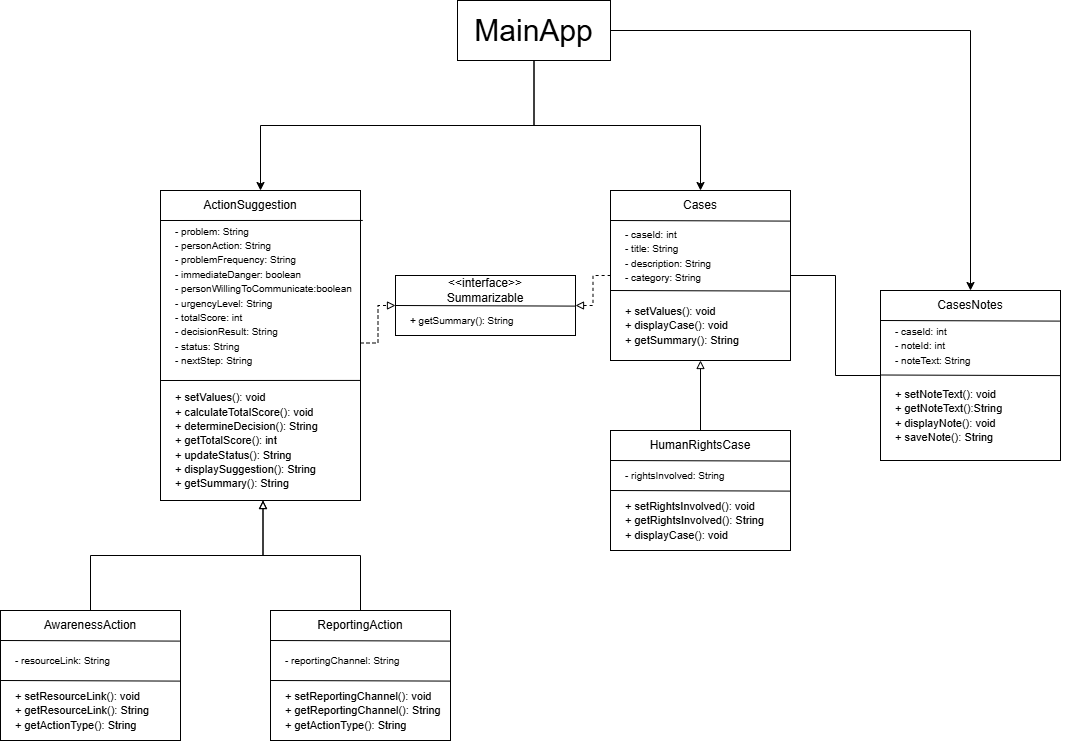

The diagram above was exported from draw.io. Its source (the exported page's mxGraphModel, read from the mxfile embedded in the PNG):
<mxGraphModel dx="1122" dy="748" grid="1" gridSize="10" guides="1" tooltips="1" connect="1" arrows="1" fold="1" page="1" pageScale="1" pageWidth="827" pageHeight="1169" math="0" shadow="0">
  <root>
    <mxCell id="0" />
    <mxCell id="1" parent="0" />
    <mxCell id="kTWWRxPAO6bFL8szMa26-12" parent="1" style="rounded=0;whiteSpace=wrap;html=1;" value="" vertex="1">
      <mxGeometry height="310" width="200" x="390" y="630" as="geometry" />
    </mxCell>
    <mxCell id="kTWWRxPAO6bFL8szMa26-9" parent="1" style="text;html=1;whiteSpace=wrap;strokeColor=none;fillColor=none;align=left;verticalAlign=middle;rounded=0;" value="&lt;font style=&quot;font-size: 10px;&quot;&gt;&lt;span style=&quot;background-color: light-dark(#ffffff, var(--ge-dark-color, #121212)); color: light-dark(rgb(0, 0, 0), rgb(255, 255, 255));&quot;&gt;- problem: String&lt;/span&gt;&lt;br&gt;&lt;span style=&quot;background-color: light-dark(#ffffff, var(--ge-dark-color, #121212)); color: light-dark(rgb(0, 0, 0), rgb(255, 255, 255));&quot;&gt;- personAction: String&lt;/span&gt;&lt;br&gt;&lt;span style=&quot;background-color: light-dark(#ffffff, var(--ge-dark-color, #121212)); color: light-dark(rgb(0, 0, 0), rgb(255, 255, 255));&quot;&gt;- problemFrequency: String&lt;/span&gt;&lt;br&gt;&lt;span style=&quot;background-color: light-dark(#ffffff, var(--ge-dark-color, #121212)); color: light-dark(rgb(0, 0, 0), rgb(255, 255, 255));&quot;&gt;- immediateDanger: boolean&lt;/span&gt;&lt;br&gt;&lt;span style=&quot;background-color: light-dark(#ffffff, var(--ge-dark-color, #121212)); color: light-dark(rgb(0, 0, 0), rgb(255, 255, 255));&quot;&gt;- personWillingToCommunicate:boolean&lt;/span&gt;&lt;br&gt;&lt;span style=&quot;background-color: light-dark(#ffffff, var(--ge-dark-color, #121212)); color: light-dark(rgb(0, 0, 0), rgb(255, 255, 255));&quot;&gt;- urgencyLevel: String&lt;/span&gt;&lt;br&gt;&lt;span style=&quot;background-color: light-dark(#ffffff, var(--ge-dark-color, #121212)); color: light-dark(rgb(0, 0, 0), rgb(255, 255, 255));&quot;&gt;- totalScore: int&lt;/span&gt;&lt;br&gt;&lt;span style=&quot;background-color: light-dark(#ffffff, var(--ge-dark-color, #121212)); color: light-dark(rgb(0, 0, 0), rgb(255, 255, 255));&quot;&gt;- decisionResult: String&lt;/span&gt;&lt;br&gt;&lt;span style=&quot;background-color: light-dark(#ffffff, var(--ge-dark-color, #121212)); color: light-dark(rgb(0, 0, 0), rgb(255, 255, 255));&quot;&gt;- status: String&lt;/span&gt;&lt;br&gt;&lt;span style=&quot;background-color: light-dark(#ffffff, var(--ge-dark-color, #121212)); color: light-dark(rgb(0, 0, 0), rgb(255, 255, 255));&quot;&gt;- nextStep: String&lt;/span&gt;&lt;/font&gt;" vertex="1">
      <mxGeometry height="190" width="187.5" x="402.5" y="640" as="geometry" />
    </mxCell>
    <mxCell id="kTWWRxPAO6bFL8szMa26-8" parent="1" style="text;html=1;whiteSpace=wrap;strokeColor=none;fillColor=none;align=center;verticalAlign=middle;rounded=0;" value="ActionSuggestion" vertex="1">
      <mxGeometry height="30" width="130" x="415" y="630" as="geometry" />
    </mxCell>
    <mxCell id="kTWWRxPAO6bFL8szMa26-24" edge="1" parent="1" style="endArrow=none;html=1;rounded=0;exitX=-0.002;exitY=0.194;exitDx=0;exitDy=0;exitPerimeter=0;entryX=1.012;entryY=0.105;entryDx=0;entryDy=0;entryPerimeter=0;" target="kTWWRxPAO6bFL8szMa26-9" value="">
      <mxGeometry height="50" relative="1" width="50" as="geometry">
        <mxPoint x="390" y="660" as="sourcePoint" />
        <mxPoint x="569.46" y="660.6" as="targetPoint" />
      </mxGeometry>
    </mxCell>
    <mxCell id="kTWWRxPAO6bFL8szMa26-25" edge="1" parent="1" style="endArrow=none;html=1;rounded=0;exitX=-0.002;exitY=0.194;exitDx=0;exitDy=0;exitPerimeter=0;" value="">
      <mxGeometry height="50" relative="1" width="50" as="geometry">
        <mxPoint x="390.54" y="820" as="sourcePoint" />
        <mxPoint x="590" y="819.9300000000001" as="targetPoint" />
      </mxGeometry>
    </mxCell>
    <mxCell id="kTWWRxPAO6bFL8szMa26-27" parent="1" style="text;html=1;whiteSpace=wrap;strokeColor=none;fillColor=none;align=left;verticalAlign=middle;rounded=0;" value="&lt;font style=&quot;font-size: 11px;&quot;&gt;+ setValues(): void&lt;/font&gt;&lt;div&gt;&lt;font style=&quot;font-size: 11px;&quot;&gt;+ calculateTotalScore(): void&lt;/font&gt;&lt;/div&gt;&lt;div&gt;&lt;font style=&quot;font-size: 11px;&quot;&gt;+ determineDecision(): String&lt;/font&gt;&lt;/div&gt;&lt;div&gt;&lt;font style=&quot;font-size: 11px;&quot;&gt;+ getTotalScore(): int&lt;/font&gt;&lt;/div&gt;&lt;div&gt;&lt;font style=&quot;font-size: 11px;&quot;&gt;+ updateStatus(): String&lt;/font&gt;&lt;/div&gt;&lt;div&gt;&lt;font style=&quot;font-size: 11px;&quot;&gt;+ displaySuggestion(): String&lt;/font&gt;&lt;/div&gt;&lt;div&gt;&lt;font style=&quot;font-size: 11px;&quot;&gt;+ getSummary(): String&lt;/font&gt;&lt;/div&gt;" vertex="1">
      <mxGeometry height="120" width="180" x="402.5" y="820" as="geometry" />
    </mxCell>
    <mxCell id="kTWWRxPAO6bFL8szMa26-28" parent="1" style="rounded=0;whiteSpace=wrap;html=1;" value="" vertex="1">
      <mxGeometry height="130" width="180" x="230" y="1050" as="geometry" />
    </mxCell>
    <mxCell id="kTWWRxPAO6bFL8szMa26-29" parent="1" style="text;html=1;whiteSpace=wrap;strokeColor=none;fillColor=none;align=left;verticalAlign=middle;rounded=0;" value="&lt;span style=&quot;font-size: 10px;&quot;&gt;- resourceLink: String&lt;/span&gt;" vertex="1">
      <mxGeometry height="20" width="142.5" x="242.5" y="1090" as="geometry" />
    </mxCell>
    <mxCell id="kTWWRxPAO6bFL8szMa26-30" parent="1" style="text;html=1;whiteSpace=wrap;strokeColor=none;fillColor=none;align=center;verticalAlign=middle;rounded=0;" value="AwarenessAction" vertex="1">
      <mxGeometry height="30" width="130" x="255" y="1050" as="geometry" />
    </mxCell>
    <mxCell id="kTWWRxPAO6bFL8szMa26-31" edge="1" parent="1" style="endArrow=none;html=1;rounded=0;exitX=-0.002;exitY=0.194;exitDx=0;exitDy=0;exitPerimeter=0;entryX=0.995;entryY=0.197;entryDx=0;entryDy=0;entryPerimeter=0;" value="">
      <mxGeometry height="50" relative="1" width="50" as="geometry">
        <mxPoint x="230" y="1080" as="sourcePoint" />
        <mxPoint x="409.46000000000004" y="1080.6" as="targetPoint" />
      </mxGeometry>
    </mxCell>
    <mxCell id="kTWWRxPAO6bFL8szMa26-32" edge="1" parent="1" style="endArrow=none;html=1;rounded=0;exitX=-0.002;exitY=0.194;exitDx=0;exitDy=0;exitPerimeter=0;entryX=0.995;entryY=0.197;entryDx=0;entryDy=0;entryPerimeter=0;" value="">
      <mxGeometry height="50" relative="1" width="50" as="geometry">
        <mxPoint x="230.53999999999996" y="1120" as="sourcePoint" />
        <mxPoint x="410" y="1120.6" as="targetPoint" />
      </mxGeometry>
    </mxCell>
    <mxCell id="kTWWRxPAO6bFL8szMa26-33" parent="1" style="text;html=1;whiteSpace=wrap;strokeColor=none;fillColor=none;align=left;verticalAlign=middle;rounded=0;" value="&lt;font style=&quot;font-size: 11px;&quot;&gt;+ setResourceLink(): void&lt;/font&gt;&lt;div&gt;&lt;font style=&quot;font-size: 11px;&quot;&gt;+ getResourceLink(): String&lt;/font&gt;&lt;/div&gt;&lt;div&gt;&lt;font style=&quot;font-size: 11px;&quot;&gt;+ getActionType(): String&lt;/font&gt;&lt;/div&gt;" vertex="1">
      <mxGeometry height="60" width="180" x="242.5" y="1120" as="geometry" />
    </mxCell>
    <mxCell id="kTWWRxPAO6bFL8szMa26-41" parent="1" style="rounded=0;whiteSpace=wrap;html=1;" value="" vertex="1">
      <mxGeometry height="130" width="180" x="500" y="1050" as="geometry" />
    </mxCell>
    <mxCell id="kTWWRxPAO6bFL8szMa26-42" parent="1" style="text;html=1;whiteSpace=wrap;strokeColor=none;fillColor=none;align=left;verticalAlign=middle;rounded=0;" value="&lt;span style=&quot;font-size: 10px;&quot;&gt;- reportingChannel: String&lt;/span&gt;" vertex="1">
      <mxGeometry height="20" width="142.5" x="512.5" y="1090" as="geometry" />
    </mxCell>
    <mxCell id="kTWWRxPAO6bFL8szMa26-48" edge="1" parent="1" source="kTWWRxPAO6bFL8szMa26-43" style="edgeStyle=orthogonalEdgeStyle;rounded=0;orthogonalLoop=1;jettySize=auto;html=1;exitX=0.5;exitY=0;exitDx=0;exitDy=0;entryX=0.5;entryY=1;entryDx=0;entryDy=0;endArrow=block;endFill=0;" target="kTWWRxPAO6bFL8szMa26-27">
      <mxGeometry relative="1" x="0.0024" as="geometry" />
    </mxCell>
    <mxCell id="kTWWRxPAO6bFL8szMa26-43" parent="1" style="text;html=1;whiteSpace=wrap;strokeColor=none;fillColor=none;align=center;verticalAlign=middle;rounded=0;" value="ReportingAction" vertex="1">
      <mxGeometry height="30" width="130" x="525" y="1050" as="geometry" />
    </mxCell>
    <mxCell id="kTWWRxPAO6bFL8szMa26-44" edge="1" parent="1" style="endArrow=none;html=1;rounded=0;exitX=-0.002;exitY=0.194;exitDx=0;exitDy=0;exitPerimeter=0;entryX=0.995;entryY=0.197;entryDx=0;entryDy=0;entryPerimeter=0;" value="">
      <mxGeometry height="50" relative="1" width="50" as="geometry">
        <mxPoint x="500" y="1080" as="sourcePoint" />
        <mxPoint x="679.46" y="1080.6" as="targetPoint" />
      </mxGeometry>
    </mxCell>
    <mxCell id="kTWWRxPAO6bFL8szMa26-45" edge="1" parent="1" style="endArrow=none;html=1;rounded=0;exitX=-0.002;exitY=0.194;exitDx=0;exitDy=0;exitPerimeter=0;entryX=0.995;entryY=0.197;entryDx=0;entryDy=0;entryPerimeter=0;" value="">
      <mxGeometry height="50" relative="1" width="50" as="geometry">
        <mxPoint x="500.53999999999996" y="1120" as="sourcePoint" />
        <mxPoint x="680" y="1120.6" as="targetPoint" />
      </mxGeometry>
    </mxCell>
    <mxCell id="kTWWRxPAO6bFL8szMa26-46" parent="1" style="text;html=1;whiteSpace=wrap;strokeColor=none;fillColor=none;align=left;verticalAlign=middle;rounded=0;" value="&lt;font style=&quot;font-size: 11px;&quot;&gt;+ setReportingChannel(): void&lt;/font&gt;&lt;div&gt;&lt;font style=&quot;font-size: 11px;&quot;&gt;+ getReportingChannel(): String&lt;/font&gt;&lt;/div&gt;&lt;div&gt;&lt;font style=&quot;font-size: 11px;&quot;&gt;+ getActionType(): String&lt;/font&gt;&lt;/div&gt;" vertex="1">
      <mxGeometry height="60" width="180" x="512.5" y="1120" as="geometry" />
    </mxCell>
    <mxCell id="kTWWRxPAO6bFL8szMa26-47" edge="1" parent="1" source="kTWWRxPAO6bFL8szMa26-30" style="endArrow=block;html=1;rounded=0;entryX=0.5;entryY=1;entryDx=0;entryDy=0;endFill=0;exitX=0.5;exitY=0;exitDx=0;exitDy=0;edgeStyle=orthogonalEdgeStyle;" target="kTWWRxPAO6bFL8szMa26-27" value="">
      <mxGeometry height="50" relative="1" width="50" as="geometry">
        <mxPoint x="402.5" y="1005" as="sourcePoint" />
        <mxPoint x="482.5" y="985" as="targetPoint" />
      </mxGeometry>
    </mxCell>
    <mxCell id="kTWWRxPAO6bFL8szMa26-68" edge="1" parent="1" source="kTWWRxPAO6bFL8szMa26-49" style="edgeStyle=orthogonalEdgeStyle;rounded=0;orthogonalLoop=1;jettySize=auto;html=1;exitX=1;exitY=0.5;exitDx=0;exitDy=0;entryX=0;entryY=0.5;entryDx=0;entryDy=0;endArrow=none;endFill=0;" target="kTWWRxPAO6bFL8szMa26-62">
      <mxGeometry relative="1" as="geometry" />
    </mxCell>
    <mxCell id="kTWWRxPAO6bFL8szMa26-49" parent="1" style="rounded=0;whiteSpace=wrap;html=1;" value="" vertex="1">
      <mxGeometry height="170" width="180" x="840" y="630" as="geometry" />
    </mxCell>
    <mxCell id="kTWWRxPAO6bFL8szMa26-50" parent="1" style="text;html=1;whiteSpace=wrap;strokeColor=none;fillColor=none;align=left;verticalAlign=middle;rounded=0;" value="&lt;span style=&quot;font-size: 10px;&quot;&gt;- caseId: int&lt;/span&gt;&lt;div&gt;&lt;span style=&quot;font-size: 10px;&quot;&gt;- title: String&lt;/span&gt;&lt;/div&gt;&lt;div&gt;&lt;span style=&quot;font-size: 10px;&quot;&gt;- description: String&lt;/span&gt;&lt;/div&gt;&lt;div&gt;&lt;span style=&quot;font-size: 10px;&quot;&gt;- category: String&lt;/span&gt;&lt;/div&gt;" vertex="1">
      <mxGeometry height="70" width="142.5" x="852.5" y="660" as="geometry" />
    </mxCell>
    <mxCell id="kTWWRxPAO6bFL8szMa26-51" parent="1" style="text;html=1;whiteSpace=wrap;strokeColor=none;fillColor=none;align=center;verticalAlign=middle;rounded=0;" value="Cases" vertex="1">
      <mxGeometry height="30" width="130" x="865" y="630" as="geometry" />
    </mxCell>
    <mxCell id="kTWWRxPAO6bFL8szMa26-52" edge="1" parent="1" style="endArrow=none;html=1;rounded=0;exitX=-0.002;exitY=0.194;exitDx=0;exitDy=0;exitPerimeter=0;entryX=0.995;entryY=0.197;entryDx=0;entryDy=0;entryPerimeter=0;" value="">
      <mxGeometry height="50" relative="1" width="50" as="geometry">
        <mxPoint x="840" y="660" as="sourcePoint" />
        <mxPoint x="1019.46" y="660.5999999999999" as="targetPoint" />
      </mxGeometry>
    </mxCell>
    <mxCell id="kTWWRxPAO6bFL8szMa26-53" edge="1" parent="1" style="endArrow=none;html=1;rounded=0;exitX=-0.002;exitY=0.194;exitDx=0;exitDy=0;exitPerimeter=0;entryX=0.995;entryY=0.197;entryDx=0;entryDy=0;entryPerimeter=0;" value="">
      <mxGeometry height="50" relative="1" width="50" as="geometry">
        <mxPoint x="840" y="730" as="sourcePoint" />
        <mxPoint x="1019.46" y="730.6" as="targetPoint" />
      </mxGeometry>
    </mxCell>
    <mxCell id="kTWWRxPAO6bFL8szMa26-54" parent="1" style="text;html=1;whiteSpace=wrap;strokeColor=none;fillColor=none;align=left;verticalAlign=middle;rounded=0;" value="&lt;span style=&quot;font-size: 11px;&quot;&gt;+ setValues(): void&lt;/span&gt;&lt;div&gt;&lt;span style=&quot;font-size: 11px;&quot;&gt;+ displayCase(): void&lt;/span&gt;&lt;/div&gt;&lt;div&gt;&lt;span style=&quot;font-size: 11px;&quot;&gt;+ getSummary(): String&lt;/span&gt;&lt;/div&gt;" vertex="1">
      <mxGeometry height="70" width="180" x="852.5" y="730" as="geometry" />
    </mxCell>
    <mxCell id="kTWWRxPAO6bFL8szMa26-55" parent="1" style="rounded=0;whiteSpace=wrap;html=1;" value="" vertex="1">
      <mxGeometry height="120" width="180" x="840" y="870" as="geometry" />
    </mxCell>
    <mxCell id="kTWWRxPAO6bFL8szMa26-56" parent="1" style="text;html=1;whiteSpace=wrap;strokeColor=none;fillColor=none;align=left;verticalAlign=middle;rounded=0;" value="&lt;span style=&quot;font-size: 10px;&quot;&gt;- rightsInvolved: String&lt;/span&gt;" vertex="1">
      <mxGeometry height="30" width="142.5" x="852.5" y="900" as="geometry" />
    </mxCell>
    <mxCell id="kTWWRxPAO6bFL8szMa26-57" parent="1" style="text;html=1;whiteSpace=wrap;strokeColor=none;fillColor=none;align=center;verticalAlign=middle;rounded=0;" value="HumanRightsCase" vertex="1">
      <mxGeometry height="30" width="130" x="865" y="870" as="geometry" />
    </mxCell>
    <mxCell id="kTWWRxPAO6bFL8szMa26-58" edge="1" parent="1" style="endArrow=none;html=1;rounded=0;exitX=-0.002;exitY=0.194;exitDx=0;exitDy=0;exitPerimeter=0;entryX=0.995;entryY=0.197;entryDx=0;entryDy=0;entryPerimeter=0;" value="">
      <mxGeometry height="50" relative="1" width="50" as="geometry">
        <mxPoint x="840" y="900" as="sourcePoint" />
        <mxPoint x="1019.46" y="900.5999999999999" as="targetPoint" />
      </mxGeometry>
    </mxCell>
    <mxCell id="kTWWRxPAO6bFL8szMa26-59" edge="1" parent="1" style="endArrow=none;html=1;rounded=0;exitX=-0.002;exitY=0.194;exitDx=0;exitDy=0;exitPerimeter=0;entryX=0.995;entryY=0.197;entryDx=0;entryDy=0;entryPerimeter=0;" value="">
      <mxGeometry height="50" relative="1" width="50" as="geometry">
        <mxPoint x="840.54" y="930" as="sourcePoint" />
        <mxPoint x="1020" y="930.6" as="targetPoint" />
      </mxGeometry>
    </mxCell>
    <mxCell id="kTWWRxPAO6bFL8szMa26-60" parent="1" style="text;html=1;whiteSpace=wrap;strokeColor=none;fillColor=none;align=left;verticalAlign=middle;rounded=0;" value="&lt;span style=&quot;font-size: 11px;&quot;&gt;+ setRightsInvolved(): void&lt;/span&gt;&lt;div&gt;&lt;span style=&quot;font-size: 11px;&quot;&gt;+ getRightsInvolved(): String&lt;/span&gt;&lt;/div&gt;&lt;div&gt;&lt;span style=&quot;font-size: 11px;&quot;&gt;+ displayCase(): void&lt;/span&gt;&lt;/div&gt;" vertex="1">
      <mxGeometry height="60" width="180" x="852.5" y="930" as="geometry" />
    </mxCell>
    <mxCell id="kTWWRxPAO6bFL8szMa26-61" edge="1" parent="1" source="kTWWRxPAO6bFL8szMa26-57" style="edgeStyle=orthogonalEdgeStyle;rounded=0;orthogonalLoop=1;jettySize=auto;html=1;exitX=0.5;exitY=0;exitDx=0;exitDy=0;entryX=0.5;entryY=1;entryDx=0;entryDy=0;endArrow=block;endFill=0;" target="kTWWRxPAO6bFL8szMa26-49">
      <mxGeometry relative="1" as="geometry" />
    </mxCell>
    <mxCell id="kTWWRxPAO6bFL8szMa26-62" parent="1" style="rounded=0;whiteSpace=wrap;html=1;" value="" vertex="1">
      <mxGeometry height="170" width="180" x="1110" y="730" as="geometry" />
    </mxCell>
    <mxCell id="kTWWRxPAO6bFL8szMa26-63" parent="1" style="text;html=1;whiteSpace=wrap;strokeColor=none;fillColor=none;align=left;verticalAlign=middle;rounded=0;" value="&lt;span style=&quot;font-size: 10px;&quot;&gt;- caseId: int&lt;/span&gt;&lt;div&gt;&lt;span style=&quot;font-size: 10px;&quot;&gt;- noteId: int&lt;/span&gt;&lt;/div&gt;&lt;div&gt;&lt;span style=&quot;font-size: 10px;&quot;&gt;- noteText: String&lt;/span&gt;&lt;/div&gt;" vertex="1">
      <mxGeometry height="50" width="142.5" x="1122.5" y="760" as="geometry" />
    </mxCell>
    <mxCell id="kTWWRxPAO6bFL8szMa26-64" parent="1" style="text;html=1;whiteSpace=wrap;strokeColor=none;fillColor=none;align=center;verticalAlign=middle;rounded=0;" value="CasesNotes" vertex="1">
      <mxGeometry height="30" width="130" x="1135" y="730" as="geometry" />
    </mxCell>
    <mxCell id="kTWWRxPAO6bFL8szMa26-65" edge="1" parent="1" style="endArrow=none;html=1;rounded=0;exitX=-0.002;exitY=0.194;exitDx=0;exitDy=0;exitPerimeter=0;entryX=0.995;entryY=0.197;entryDx=0;entryDy=0;entryPerimeter=0;" value="">
      <mxGeometry height="50" relative="1" width="50" as="geometry">
        <mxPoint x="1110" y="760" as="sourcePoint" />
        <mxPoint x="1289.46" y="760.5999999999999" as="targetPoint" />
      </mxGeometry>
    </mxCell>
    <mxCell id="kTWWRxPAO6bFL8szMa26-66" edge="1" parent="1" style="endArrow=none;html=1;rounded=0;exitX=-0.002;exitY=0.194;exitDx=0;exitDy=0;exitPerimeter=0;entryX=0.995;entryY=0.197;entryDx=0;entryDy=0;entryPerimeter=0;" value="">
      <mxGeometry height="50" relative="1" width="50" as="geometry">
        <mxPoint x="1110.54" y="814.5" as="sourcePoint" />
        <mxPoint x="1290" y="815.1" as="targetPoint" />
      </mxGeometry>
    </mxCell>
    <mxCell id="kTWWRxPAO6bFL8szMa26-67" parent="1" style="text;html=1;whiteSpace=wrap;strokeColor=none;fillColor=none;align=left;verticalAlign=middle;rounded=0;" value="&lt;span style=&quot;font-size: 11px;&quot;&gt;+ setNoteText(): void&lt;/span&gt;&lt;div&gt;&lt;span style=&quot;font-size: 11px;&quot;&gt;+ getNoteText():String&lt;/span&gt;&lt;/div&gt;&lt;div&gt;&lt;span style=&quot;font-size: 11px;&quot;&gt;+ displayNote(): void&lt;/span&gt;&lt;/div&gt;&lt;div&gt;&lt;span style=&quot;font-size: 11px;&quot;&gt;+ saveNote(): String&lt;/span&gt;&lt;/div&gt;" vertex="1">
      <mxGeometry height="70" width="180" x="1122.5" y="820" as="geometry" />
    </mxCell>
    <mxCell id="kTWWRxPAO6bFL8szMa26-69" parent="1" style="rounded=0;whiteSpace=wrap;html=1;" value="" vertex="1">
      <mxGeometry height="60" width="180" x="625" y="715" as="geometry" />
    </mxCell>
    <mxCell id="kTWWRxPAO6bFL8szMa26-70" parent="1" style="text;html=1;whiteSpace=wrap;strokeColor=none;fillColor=none;align=left;verticalAlign=middle;rounded=0;" value="&lt;span style=&quot;font-size: 10px;&quot;&gt;+ getSummary(): String&lt;/span&gt;" vertex="1">
      <mxGeometry height="30" width="142.5" x="637.5" y="745" as="geometry" />
    </mxCell>
    <mxCell id="kTWWRxPAO6bFL8szMa26-71" parent="1" style="text;html=1;whiteSpace=wrap;strokeColor=none;fillColor=none;align=center;verticalAlign=middle;rounded=0;" value="&amp;lt;&amp;lt;interface&amp;gt;&amp;gt;&lt;div&gt;Summarizable&lt;/div&gt;" vertex="1">
      <mxGeometry height="30" width="130" x="650" y="715" as="geometry" />
    </mxCell>
    <mxCell id="kTWWRxPAO6bFL8szMa26-72" edge="1" parent="1" style="endArrow=none;html=1;rounded=0;exitX=-0.002;exitY=0.194;exitDx=0;exitDy=0;exitPerimeter=0;entryX=0.995;entryY=0.197;entryDx=0;entryDy=0;entryPerimeter=0;" value="">
      <mxGeometry height="50" relative="1" width="50" as="geometry">
        <mxPoint x="625" y="745" as="sourcePoint" />
        <mxPoint x="804.46" y="745.5999999999999" as="targetPoint" />
      </mxGeometry>
    </mxCell>
    <mxCell id="kTWWRxPAO6bFL8szMa26-81" edge="1" parent="1" source="kTWWRxPAO6bFL8szMa26-69" style="endArrow=none;dashed=1;html=1;rounded=0;entryX=0;entryY=0.5;entryDx=0;entryDy=0;exitX=1;exitY=0.5;exitDx=0;exitDy=0;edgeStyle=orthogonalEdgeStyle;endFill=0;startArrow=block;startFill=0;" target="kTWWRxPAO6bFL8szMa26-49" value="">
      <mxGeometry height="50" relative="1" width="50" as="geometry">
        <mxPoint x="690" y="790" as="sourcePoint" />
        <mxPoint x="740" y="740" as="targetPoint" />
      </mxGeometry>
    </mxCell>
    <mxCell id="kTWWRxPAO6bFL8szMa26-82" edge="1" parent="1" source="kTWWRxPAO6bFL8szMa26-9" style="endArrow=block;dashed=1;html=1;rounded=0;entryX=0;entryY=0.5;entryDx=0;entryDy=0;exitX=1;exitY=0.75;exitDx=0;exitDy=0;edgeStyle=orthogonalEdgeStyle;endFill=0;" target="kTWWRxPAO6bFL8szMa26-69" value="">
      <mxGeometry height="50" relative="1" width="50" as="geometry">
        <mxPoint x="540" y="790" as="sourcePoint" />
        <mxPoint x="590" y="740" as="targetPoint" />
      </mxGeometry>
    </mxCell>
    <mxCell id="kTWWRxPAO6bFL8szMa26-85" edge="1" parent="1" source="kTWWRxPAO6bFL8szMa26-83" style="edgeStyle=orthogonalEdgeStyle;rounded=0;orthogonalLoop=1;jettySize=auto;html=1;exitX=0.5;exitY=1;exitDx=0;exitDy=0;entryX=0.5;entryY=0;entryDx=0;entryDy=0;" target="kTWWRxPAO6bFL8szMa26-12">
      <mxGeometry relative="1" as="geometry" />
    </mxCell>
    <mxCell id="kTWWRxPAO6bFL8szMa26-86" edge="1" parent="1" source="kTWWRxPAO6bFL8szMa26-83" style="edgeStyle=orthogonalEdgeStyle;rounded=0;orthogonalLoop=1;jettySize=auto;html=1;exitX=0.5;exitY=1;exitDx=0;exitDy=0;entryX=0.5;entryY=0;entryDx=0;entryDy=0;" target="kTWWRxPAO6bFL8szMa26-51">
      <mxGeometry relative="1" as="geometry" />
    </mxCell>
    <mxCell id="kTWWRxPAO6bFL8szMa26-88" edge="1" parent="1" source="kTWWRxPAO6bFL8szMa26-83" style="edgeStyle=orthogonalEdgeStyle;rounded=0;orthogonalLoop=1;jettySize=auto;html=1;exitX=1;exitY=0.5;exitDx=0;exitDy=0;entryX=0.5;entryY=0;entryDx=0;entryDy=0;" target="kTWWRxPAO6bFL8szMa26-64">
      <mxGeometry relative="1" as="geometry" />
    </mxCell>
    <mxCell id="kTWWRxPAO6bFL8szMa26-83" parent="1" style="rounded=0;whiteSpace=wrap;html=1;" value="&lt;font style=&quot;font-size: 30px;&quot;&gt;MainApp&lt;/font&gt;" vertex="1">
      <mxGeometry height="60" width="153" x="687" y="440" as="geometry" />
    </mxCell>
  </root>
</mxGraphModel>